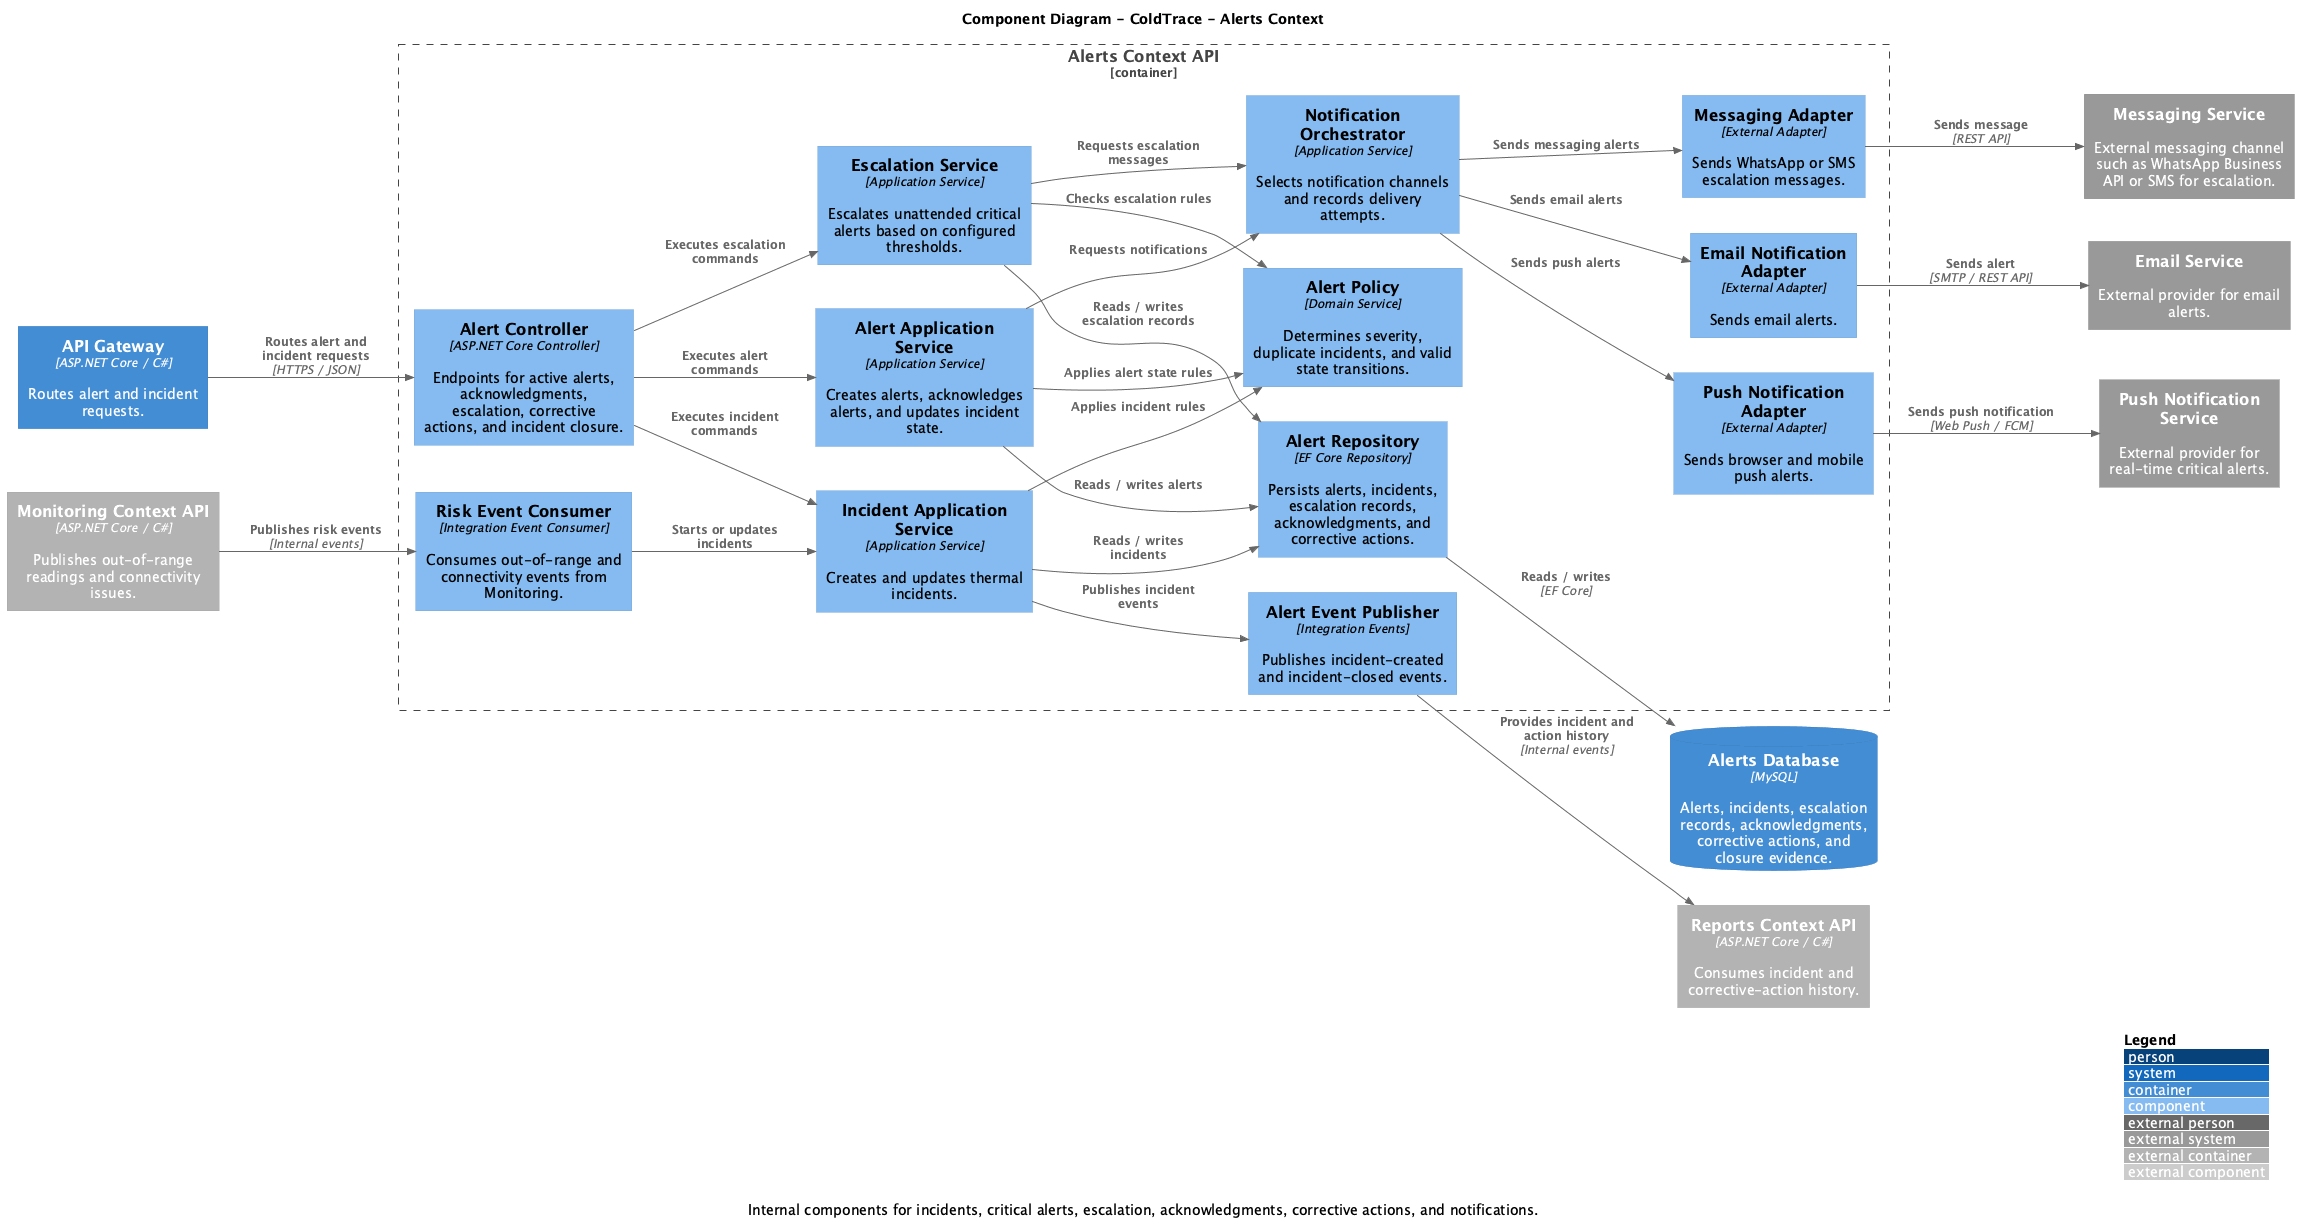

The diagram above was rendered by PlantUML. Its source (embedded in the PNG):
@startuml
!include https://raw.githubusercontent.com/plantuml-stdlib/C4-PlantUML/master/C4_Component.puml

title Component Diagram - ColdTrace - Alerts Context
caption Internal components for incidents, critical alerts, escalation, acknowledgments, corrective actions, and notifications.

LAYOUT_WITH_LEGEND()
LAYOUT_LEFT_RIGHT()

Container(api_gateway, "API Gateway", "ASP.NET Core / C#", "Routes alert and incident requests.")
Container_Ext(monitoring_api, "Monitoring Context API", "ASP.NET Core / C#", "Publishes out-of-range readings and connectivity issues.")
Container_Ext(reports_api, "Reports Context API", "ASP.NET Core / C#", "Consumes incident and corrective-action history.")
System_Ext(email, "Email Service", "External provider for email alerts.")
System_Ext(push, "Push Notification Service", "External provider for real-time critical alerts.")
System_Ext(messaging, "Messaging Service", "External messaging channel such as WhatsApp Business API or SMS for escalation.")

Container_Boundary(alerts, "Alerts Context API") {
    Component(alert_controller, "Alert Controller", "ASP.NET Core Controller", "Endpoints for active alerts, acknowledgments, escalation, corrective actions, and incident closure.")
    Component(risk_event_consumer, "Risk Event Consumer", "Integration Event Consumer", "Consumes out-of-range and connectivity events from Monitoring.")

    Component(incident_service, "Incident Application Service", "Application Service", "Creates and updates thermal incidents.")
    Component(alert_service, "Alert Application Service", "Application Service", "Creates alerts, acknowledges alerts, and updates incident state.")
    Component(escalation_service, "Escalation Service", "Application Service", "Escalates unattended critical alerts based on configured thresholds.")
    Component(notification_service, "Notification Orchestrator", "Application Service", "Selects notification channels and records delivery attempts.")

    Component(alert_policy, "Alert Policy", "Domain Service", "Determines severity, duplicate incidents, and valid state transitions.")
    Component(alert_repo, "Alert Repository", "EF Core Repository", "Persists alerts, incidents, escalation records, acknowledgments, and corrective actions.")

    Component(email_adapter, "Email Notification Adapter", "External Adapter", "Sends email alerts.")
    Component(push_adapter, "Push Notification Adapter", "External Adapter", "Sends browser and mobile push alerts.")
    Component(messaging_adapter, "Messaging Adapter", "External Adapter", "Sends WhatsApp or SMS escalation messages.")
    Component(alert_events, "Alert Event Publisher", "Integration Events", "Publishes incident-created and incident-closed events.")
}

ContainerDb(alerts_db, "Alerts Database", "MySQL", "Alerts, incidents, escalation records, acknowledgments, corrective actions, and closure evidence.")

Rel(api_gateway, alert_controller, "Routes alert and incident requests", "HTTPS / JSON")
Rel(monitoring_api, risk_event_consumer, "Publishes risk events", "Internal events")

Rel(alert_controller, alert_service, "Executes alert commands")
Rel(alert_controller, incident_service, "Executes incident commands")
Rel(alert_controller, escalation_service, "Executes escalation commands")
Rel(risk_event_consumer, incident_service, "Starts or updates incidents")

Rel(incident_service, alert_policy, "Applies incident rules")
Rel(alert_service, alert_policy, "Applies alert state rules")
Rel(escalation_service, alert_policy, "Checks escalation rules")

Rel(incident_service, alert_repo, "Reads / writes incidents")
Rel(alert_service, alert_repo, "Reads / writes alerts")
Rel(escalation_service, alert_repo, "Reads / writes escalation records")
Rel(alert_repo, alerts_db, "Reads / writes", "EF Core")

Rel(alert_service, notification_service, "Requests notifications")
Rel(escalation_service, notification_service, "Requests escalation messages")
Rel(notification_service, email_adapter, "Sends email alerts")
Rel(notification_service, push_adapter, "Sends push alerts")
Rel(notification_service, messaging_adapter, "Sends messaging alerts")

Rel(email_adapter, email, "Sends alert", "SMTP / REST API")
Rel(push_adapter, push, "Sends push notification", "Web Push / FCM")
Rel(messaging_adapter, messaging, "Sends message", "REST API")

Rel(incident_service, alert_events, "Publishes incident events")
Rel(alert_events, reports_api, "Provides incident and action history", "Internal events")

@enduml